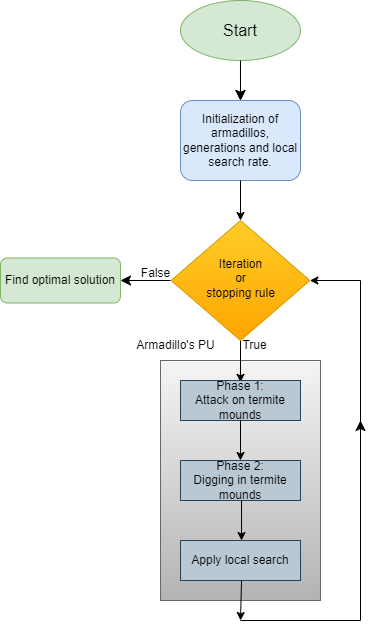

The diagram above was exported from draw.io. Its source (the exported page's mxGraphModel, read from the mxfile embedded in the PNG):
<mxGraphModel dx="734" dy="835" grid="1" gridSize="10" guides="1" tooltips="1" connect="1" arrows="1" fold="1" page="1" pageScale="1" pageWidth="827" pageHeight="1169" math="0" shadow="0">
  <root>
    <mxCell id="WIyWlLk6GJQsqaUBKTNV-0" />
    <mxCell id="WIyWlLk6GJQsqaUBKTNV-1" parent="WIyWlLk6GJQsqaUBKTNV-0" />
    <mxCell id="NcTYMeN72iCuKaSHaoMZ-102" value="" style="rounded=0;whiteSpace=wrap;html=1;fillColor=#f5f5f5;gradientColor=#b3b3b3;strokeColor=#666666;" parent="WIyWlLk6GJQsqaUBKTNV-1" vertex="1">
      <mxGeometry x="319.98" y="380" width="160" height="240" as="geometry" />
    </mxCell>
    <mxCell id="WIyWlLk6GJQsqaUBKTNV-3" value="Initialization of armadillos, generations and local search rate." style="rounded=1;whiteSpace=wrap;html=1;fontSize=12;glass=0;strokeWidth=1;shadow=0;fillColor=#dae8fc;strokeColor=#6c8ebf;" parent="WIyWlLk6GJQsqaUBKTNV-1" vertex="1">
      <mxGeometry x="340" y="120" width="120" height="80" as="geometry" />
    </mxCell>
    <mxCell id="fe3BnJHeGVE_FkCRpVgR-25" style="edgeStyle=orthogonalEdgeStyle;rounded=0;orthogonalLoop=1;jettySize=auto;html=1;exitX=0.5;exitY=1;exitDx=0;exitDy=0;entryX=0.5;entryY=0.091;entryDx=0;entryDy=0;entryPerimeter=0;" parent="WIyWlLk6GJQsqaUBKTNV-1" source="WIyWlLk6GJQsqaUBKTNV-6" target="NcTYMeN72iCuKaSHaoMZ-102" edge="1">
      <mxGeometry relative="1" as="geometry">
        <mxPoint x="280" y="380" as="targetPoint" />
      </mxGeometry>
    </mxCell>
    <mxCell id="WIyWlLk6GJQsqaUBKTNV-6" value="Iteration&lt;br&gt;or&lt;br&gt;stopping rule" style="rhombus;whiteSpace=wrap;html=1;shadow=0;fontFamily=Helvetica;fontSize=12;align=center;strokeWidth=1;spacing=6;spacingTop=-4;fillColor=#ffcd28;strokeColor=#d79b00;gradientColor=#ffa500;" parent="WIyWlLk6GJQsqaUBKTNV-1" vertex="1">
      <mxGeometry x="330.61" y="240" width="138.75" height="120" as="geometry" />
    </mxCell>
    <mxCell id="K9Ab-UzN_slAs_TjMLSU-5" value="Find optimal solution" style="rounded=1;whiteSpace=wrap;html=1;fillColor=#d5e8d4;strokeColor=#82b366;" parent="WIyWlLk6GJQsqaUBKTNV-1" vertex="1">
      <mxGeometry x="160" y="277.5" width="120" height="45" as="geometry" />
    </mxCell>
    <mxCell id="K9Ab-UzN_slAs_TjMLSU-15" value="True" style="text;html=1;align=center;verticalAlign=middle;resizable=0;points=[];autosize=1;strokeColor=none;fillColor=none;" parent="WIyWlLk6GJQsqaUBKTNV-1" vertex="1">
      <mxGeometry x="389" y="350" width="50" height="30" as="geometry" />
    </mxCell>
    <mxCell id="fe3BnJHeGVE_FkCRpVgR-24" value="" style="endArrow=classic;html=1;rounded=0;entryX=0.5;entryY=0;entryDx=0;entryDy=0;" parent="WIyWlLk6GJQsqaUBKTNV-1" target="WIyWlLk6GJQsqaUBKTNV-6" edge="1">
      <mxGeometry width="50" height="50" relative="1" as="geometry">
        <mxPoint x="400" y="200" as="sourcePoint" />
        <mxPoint x="370" y="150" as="targetPoint" />
      </mxGeometry>
    </mxCell>
    <mxCell id="fe3BnJHeGVE_FkCRpVgR-38" value="False" style="text;html=1;align=center;verticalAlign=middle;resizable=0;points=[];autosize=1;strokeColor=none;fillColor=none;" parent="WIyWlLk6GJQsqaUBKTNV-1" vertex="1">
      <mxGeometry x="289.98" y="277.5" width="50" height="30" as="geometry" />
    </mxCell>
    <mxCell id="fe3BnJHeGVE_FkCRpVgR-54" value="Armadillo's PU" style="text;html=1;align=center;verticalAlign=middle;resizable=0;points=[];autosize=1;strokeColor=none;fillColor=none;" parent="WIyWlLk6GJQsqaUBKTNV-1" vertex="1">
      <mxGeometry x="285" y="350" width="100" height="30" as="geometry" />
    </mxCell>
    <mxCell id="fe3BnJHeGVE_FkCRpVgR-78" value="" style="endArrow=classic;html=1;rounded=0;entryX=1;entryY=0.5;entryDx=0;entryDy=0;" parent="WIyWlLk6GJQsqaUBKTNV-1" target="WIyWlLk6GJQsqaUBKTNV-6" edge="1">
      <mxGeometry width="50" height="50" relative="1" as="geometry">
        <mxPoint x="400" y="640" as="sourcePoint" />
        <mxPoint x="360" y="190" as="targetPoint" />
        <Array as="points">
          <mxPoint x="520" y="640" />
          <mxPoint x="520" y="300" />
        </Array>
      </mxGeometry>
    </mxCell>
    <mxCell id="NcTYMeN72iCuKaSHaoMZ-55" value="Phase 1:&lt;div&gt;Attack on termite mounds&lt;/div&gt;" style="rounded=0;whiteSpace=wrap;html=1;fillColor=#bac8d3;strokeColor=#23445d;" parent="WIyWlLk6GJQsqaUBKTNV-1" vertex="1">
      <mxGeometry x="340" y="400" width="120" height="40" as="geometry" />
    </mxCell>
    <mxCell id="NcTYMeN72iCuKaSHaoMZ-56" value="Phase 2:&lt;div&gt;Digging in termite mounds&lt;/div&gt;" style="rounded=0;whiteSpace=wrap;html=1;fillColor=#bac8d3;strokeColor=#23445d;" parent="WIyWlLk6GJQsqaUBKTNV-1" vertex="1">
      <mxGeometry x="340" y="480" width="120" height="40" as="geometry" />
    </mxCell>
    <mxCell id="NcTYMeN72iCuKaSHaoMZ-57" value="Apply local search" style="rounded=0;whiteSpace=wrap;html=1;fillColor=#bac8d3;strokeColor=#23445d;" parent="WIyWlLk6GJQsqaUBKTNV-1" vertex="1">
      <mxGeometry x="340" y="560" width="120" height="40" as="geometry" />
    </mxCell>
    <mxCell id="NcTYMeN72iCuKaSHaoMZ-114" value="" style="endArrow=classic;html=1;rounded=0;exitX=0.5;exitY=1;exitDx=0;exitDy=0;" parent="WIyWlLk6GJQsqaUBKTNV-1" source="NcTYMeN72iCuKaSHaoMZ-55" edge="1">
      <mxGeometry width="50" height="50" relative="1" as="geometry">
        <mxPoint x="350" y="580" as="sourcePoint" />
        <mxPoint x="400" y="480" as="targetPoint" />
      </mxGeometry>
    </mxCell>
    <mxCell id="NcTYMeN72iCuKaSHaoMZ-115" value="" style="endArrow=classic;html=1;rounded=0;entryX=0.5;entryY=0.273;entryDx=0;entryDy=0;entryPerimeter=0;exitX=0.5;exitY=0.182;exitDx=0;exitDy=0;exitPerimeter=0;" parent="WIyWlLk6GJQsqaUBKTNV-1" edge="1">
      <mxGeometry width="50" height="50" relative="1" as="geometry">
        <mxPoint x="401.03" y="520" as="sourcePoint" />
        <mxPoint x="401.03" y="560" as="targetPoint" />
      </mxGeometry>
    </mxCell>
    <mxCell id="NcTYMeN72iCuKaSHaoMZ-116" value="" style="endArrow=classic;html=1;rounded=0;exitX=0.5;exitY=0.182;exitDx=0;exitDy=0;exitPerimeter=0;" parent="WIyWlLk6GJQsqaUBKTNV-1" edge="1">
      <mxGeometry width="50" height="50" relative="1" as="geometry">
        <mxPoint x="401.03" y="600" as="sourcePoint" />
        <mxPoint x="400" y="640" as="targetPoint" />
      </mxGeometry>
    </mxCell>
    <mxCell id="LNMfOXArH6_2QUAvI-wX-1" value="" style="edgeStyle=none;curved=1;rounded=0;orthogonalLoop=1;jettySize=auto;html=1;fontSize=12;startSize=8;endSize=8;" parent="WIyWlLk6GJQsqaUBKTNV-1" source="4f-vQifTx4H_V2ccA1uz-4" target="WIyWlLk6GJQsqaUBKTNV-3" edge="1">
      <mxGeometry relative="1" as="geometry" />
    </mxCell>
    <mxCell id="4f-vQifTx4H_V2ccA1uz-4" value="Start" style="ellipse;whiteSpace=wrap;html=1;fontSize=16;fillColor=#d5e8d4;strokeColor=#82b366;" parent="WIyWlLk6GJQsqaUBKTNV-1" vertex="1">
      <mxGeometry x="339.98" y="20" width="120" height="60" as="geometry" />
    </mxCell>
    <mxCell id="4f-vQifTx4H_V2ccA1uz-5" value="" style="edgeStyle=none;curved=1;rounded=0;orthogonalLoop=1;jettySize=auto;html=1;fontSize=12;startSize=8;endSize=8;entryX=0.5;entryY=0;entryDx=0;entryDy=0;" parent="WIyWlLk6GJQsqaUBKTNV-1" target="WIyWlLk6GJQsqaUBKTNV-3" edge="1">
      <mxGeometry relative="1" as="geometry">
        <mxPoint x="400" y="80" as="sourcePoint" />
        <mxPoint x="399.8" y="-50" as="targetPoint" />
      </mxGeometry>
    </mxCell>
    <mxCell id="LNMfOXArH6_2QUAvI-wX-4" value="" style="endArrow=classic;html=1;rounded=0;fontSize=12;startSize=8;endSize=8;curved=1;entryX=1;entryY=0.5;entryDx=0;entryDy=0;" parent="WIyWlLk6GJQsqaUBKTNV-1" target="K9Ab-UzN_slAs_TjMLSU-5" edge="1">
      <mxGeometry width="50" height="50" relative="1" as="geometry">
        <mxPoint x="330" y="300" as="sourcePoint" />
        <mxPoint x="340" y="460" as="targetPoint" />
      </mxGeometry>
    </mxCell>
    <mxCell id="LNMfOXArH6_2QUAvI-wX-5" value="" style="endArrow=classic;html=1;rounded=0;fontSize=12;startSize=8;endSize=8;curved=1;" parent="WIyWlLk6GJQsqaUBKTNV-1" edge="1">
      <mxGeometry width="50" height="50" relative="1" as="geometry">
        <mxPoint x="520" y="480" as="sourcePoint" />
        <mxPoint x="520" y="440" as="targetPoint" />
      </mxGeometry>
    </mxCell>
  </root>
</mxGraphModel>